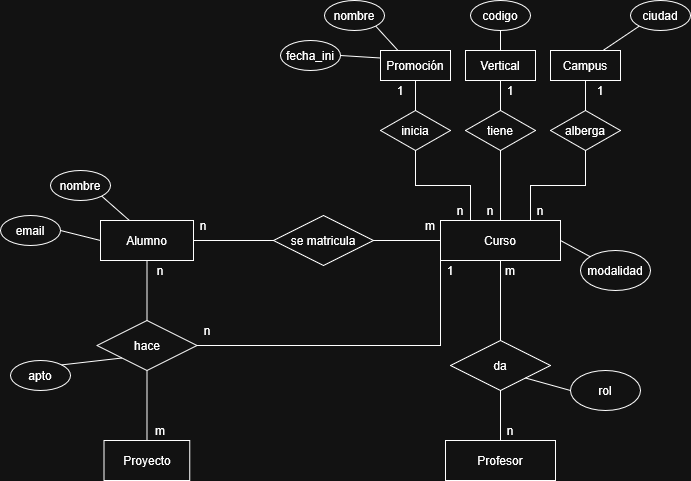

The diagram above was exported from draw.io. Its source (the exported page's mxGraphModel, read from the mxfile embedded in the PNG):
<mxGraphModel dx="1094" dy="700" grid="1" gridSize="10" guides="1" tooltips="1" connect="1" arrows="1" fold="1" page="1" pageScale="1" pageWidth="827" pageHeight="1169" math="0" shadow="0">
  <root>
    <mxCell id="0" />
    <mxCell id="1" parent="0" />
    <mxCell id="2" edge="1" parent="1" source="4" style="edgeStyle=orthogonalEdgeStyle;rounded=0;orthogonalLoop=1;jettySize=auto;html=1;exitX=1;exitY=0.5;exitDx=0;exitDy=0;entryX=0;entryY=0.5;entryDx=0;entryDy=0;endArrow=none;endFill=0;" target="13">
      <mxGeometry relative="1" as="geometry" />
    </mxCell>
    <mxCell id="3" edge="1" parent="1" source="4" style="edgeStyle=orthogonalEdgeStyle;rounded=0;orthogonalLoop=1;jettySize=auto;html=1;exitX=0.5;exitY=1;exitDx=0;exitDy=0;entryX=0.5;entryY=0;entryDx=0;entryDy=0;endArrow=none;endFill=0;" target="22">
      <mxGeometry relative="1" as="geometry" />
    </mxCell>
    <mxCell id="4" parent="1" style="rounded=0;whiteSpace=wrap;html=1;" value="Alumno" vertex="1">
      <mxGeometry height="40" width="93" x="190" y="280" as="geometry" />
    </mxCell>
    <mxCell id="5" parent="1" style="rounded=0;whiteSpace=wrap;html=1;" value="Campus" vertex="1">
      <mxGeometry height="30" width="70" x="640" y="110" as="geometry" />
    </mxCell>
    <mxCell id="6" parent="1" style="rounded=0;whiteSpace=wrap;html=1;" value="Vertical" vertex="1">
      <mxGeometry height="30" width="70" x="555" y="110" as="geometry" />
    </mxCell>
    <mxCell id="7" parent="1" style="rounded=0;whiteSpace=wrap;html=1;" value="Promoción" vertex="1">
      <mxGeometry height="30" width="70" x="470" y="110" as="geometry" />
    </mxCell>
    <mxCell id="8" edge="1" parent="1" source="9" style="edgeStyle=orthogonalEdgeStyle;rounded=0;orthogonalLoop=1;jettySize=auto;html=1;exitX=0.5;exitY=0;exitDx=0;exitDy=0;entryX=0.5;entryY=1;entryDx=0;entryDy=0;endArrow=none;endFill=0;" target="22">
      <mxGeometry relative="1" as="geometry" />
    </mxCell>
    <mxCell id="9" parent="1" style="rounded=0;whiteSpace=wrap;html=1;" value="Proyecto" vertex="1">
      <mxGeometry height="40" width="85.75" x="193.62" y="500" as="geometry" />
    </mxCell>
    <mxCell id="10" edge="1" parent="1" source="11" style="edgeStyle=orthogonalEdgeStyle;rounded=0;orthogonalLoop=1;jettySize=auto;html=1;exitX=0.5;exitY=0;exitDx=0;exitDy=0;entryX=0.5;entryY=1;entryDx=0;entryDy=0;endArrow=none;endFill=0;" target="47">
      <mxGeometry relative="1" as="geometry" />
    </mxCell>
    <mxCell id="11" parent="1" style="rounded=0;whiteSpace=wrap;html=1;" value="Profesor" vertex="1">
      <mxGeometry height="40" width="110" x="535" y="500" as="geometry" />
    </mxCell>
    <mxCell id="12" edge="1" parent="1" source="13" style="edgeStyle=orthogonalEdgeStyle;rounded=0;orthogonalLoop=1;jettySize=auto;html=1;exitX=1;exitY=0.5;exitDx=0;exitDy=0;entryX=0;entryY=0.5;entryDx=0;entryDy=0;endArrow=none;endFill=0;" target="17">
      <mxGeometry relative="1" as="geometry" />
    </mxCell>
    <mxCell id="13" parent="1" style="rhombus;whiteSpace=wrap;html=1;" value="se matricula" vertex="1">
      <mxGeometry height="50" width="100" x="363" y="275" as="geometry" />
    </mxCell>
    <mxCell id="14" edge="1" parent="1" source="17" style="edgeStyle=orthogonalEdgeStyle;rounded=0;orthogonalLoop=1;jettySize=auto;html=1;exitX=0;exitY=1;exitDx=0;exitDy=0;entryX=1;entryY=0.5;entryDx=0;entryDy=0;endArrow=none;endFill=0;" target="22">
      <mxGeometry relative="1" as="geometry" />
    </mxCell>
    <mxCell id="15" edge="1" parent="1" source="17" style="edgeStyle=orthogonalEdgeStyle;rounded=0;orthogonalLoop=1;jettySize=auto;html=1;exitX=0.5;exitY=1;exitDx=0;exitDy=0;entryX=0.5;entryY=0;entryDx=0;entryDy=0;endArrow=none;endFill=0;" target="47">
      <mxGeometry relative="1" as="geometry" />
    </mxCell>
    <mxCell id="16" edge="1" parent="1" source="17" style="edgeStyle=orthogonalEdgeStyle;rounded=0;orthogonalLoop=1;jettySize=auto;html=1;exitX=0.75;exitY=0;exitDx=0;exitDy=0;entryX=0.5;entryY=1;entryDx=0;entryDy=0;endArrow=none;endFill=0;" target="54">
      <mxGeometry relative="1" as="geometry" />
    </mxCell>
    <mxCell id="17" parent="1" style="rounded=0;whiteSpace=wrap;html=1;" value="Curso" vertex="1">
      <mxGeometry height="40" width="120" x="530" y="280" as="geometry" />
    </mxCell>
    <mxCell id="18" parent="1" style="ellipse;whiteSpace=wrap;html=1;" value="modalidad" vertex="1">
      <mxGeometry height="40" width="70" x="670" y="310" as="geometry" />
    </mxCell>
    <mxCell id="19" edge="1" parent="1" source="18" style="endArrow=none;html=1;rounded=0;entryX=1;entryY=0.5;entryDx=0;entryDy=0;" target="17" value="">
      <mxGeometry height="50" relative="1" width="50" as="geometry">
        <mxPoint x="360" y="400" as="sourcePoint" />
        <mxPoint x="420" y="350" as="targetPoint" />
      </mxGeometry>
    </mxCell>
    <mxCell id="20" parent="1" style="text;html=1;whiteSpace=wrap;strokeColor=none;fillColor=none;align=center;verticalAlign=middle;rounded=0;" value="n" vertex="1">
      <mxGeometry height="20" width="20" x="283" y="275" as="geometry" />
    </mxCell>
    <mxCell id="21" parent="1" style="text;html=1;whiteSpace=wrap;strokeColor=none;fillColor=none;align=center;verticalAlign=middle;rounded=0;" value="m" vertex="1">
      <mxGeometry height="20" width="20" x="510" y="275" as="geometry" />
    </mxCell>
    <mxCell id="22" parent="1" style="rhombus;whiteSpace=wrap;html=1;rotation=0;" value="hace" vertex="1">
      <mxGeometry height="50" width="100" x="186.5" y="380" as="geometry" />
    </mxCell>
    <mxCell id="23" parent="1" style="text;html=1;whiteSpace=wrap;strokeColor=none;fillColor=none;align=center;verticalAlign=middle;rounded=0;" value="n" vertex="1">
      <mxGeometry height="20" width="20" x="240" y="320" as="geometry" />
    </mxCell>
    <mxCell id="24" parent="1" style="text;html=1;whiteSpace=wrap;strokeColor=none;fillColor=none;align=center;verticalAlign=middle;rounded=0;" value="m" vertex="1">
      <mxGeometry height="20" width="20" x="240" y="480" as="geometry" />
    </mxCell>
    <mxCell id="25" parent="1" style="ellipse;whiteSpace=wrap;html=1;" value="apto" vertex="1">
      <mxGeometry height="30" width="60" x="100" y="420" as="geometry" />
    </mxCell>
    <mxCell id="26" edge="1" parent="1" source="25" style="rounded=0;orthogonalLoop=1;jettySize=auto;html=1;exitX=1;exitY=0;exitDx=0;exitDy=0;entryX=0;entryY=1;entryDx=0;entryDy=0;endArrow=none;endFill=0;" target="22">
      <mxGeometry relative="1" as="geometry" />
    </mxCell>
    <mxCell id="27" parent="1" style="ellipse;whiteSpace=wrap;html=1;" value="nombre" vertex="1">
      <mxGeometry height="30" width="60" x="140" y="230" as="geometry" />
    </mxCell>
    <mxCell id="28" edge="1" parent="1" source="29" style="rounded=0;orthogonalLoop=1;jettySize=auto;html=1;exitX=1;exitY=0.5;exitDx=0;exitDy=0;entryX=0;entryY=0.5;entryDx=0;entryDy=0;endArrow=none;endFill=0;" target="4">
      <mxGeometry relative="1" as="geometry" />
    </mxCell>
    <mxCell id="29" parent="1" style="ellipse;whiteSpace=wrap;html=1;" value="email" vertex="1">
      <mxGeometry height="30" width="60" x="90" y="275" as="geometry" />
    </mxCell>
    <mxCell id="30" edge="1" parent="1" source="27" style="rounded=0;orthogonalLoop=1;jettySize=auto;html=1;exitX=1;exitY=1;exitDx=0;exitDy=0;entryX=0.31;entryY=-0.002;entryDx=0;entryDy=0;entryPerimeter=0;endArrow=none;endFill=0;" target="4">
      <mxGeometry relative="1" as="geometry" />
    </mxCell>
    <mxCell id="31" parent="1" style="text;html=1;whiteSpace=wrap;strokeColor=none;fillColor=none;align=center;verticalAlign=middle;rounded=0;" value="n" vertex="1">
      <mxGeometry height="20" width="20" x="540" y="260" as="geometry" />
    </mxCell>
    <mxCell id="32" parent="1" style="text;html=1;whiteSpace=wrap;strokeColor=none;fillColor=none;align=center;verticalAlign=middle;rounded=0;" value="n" vertex="1">
      <mxGeometry height="20" width="20" x="620" y="260" as="geometry" />
    </mxCell>
    <mxCell id="33" parent="1" style="text;html=1;whiteSpace=wrap;strokeColor=none;fillColor=none;align=center;verticalAlign=middle;rounded=0;" value="n" vertex="1">
      <mxGeometry height="20" width="20" x="570" y="260" as="geometry" />
    </mxCell>
    <mxCell id="34" parent="1" style="text;html=1;whiteSpace=wrap;strokeColor=none;fillColor=none;align=center;verticalAlign=middle;rounded=0;" value="1" vertex="1">
      <mxGeometry height="20" width="20" x="480" y="140" as="geometry" />
    </mxCell>
    <mxCell id="35" parent="1" style="text;html=1;whiteSpace=wrap;strokeColor=none;fillColor=none;align=center;verticalAlign=middle;rounded=0;" value="1" vertex="1">
      <mxGeometry height="20" width="20" x="590" y="140" as="geometry" />
    </mxCell>
    <mxCell id="36" parent="1" style="text;html=1;whiteSpace=wrap;strokeColor=none;fillColor=none;align=center;verticalAlign=middle;rounded=0;" value="1" vertex="1">
      <mxGeometry height="20" width="20" x="680" y="140" as="geometry" />
    </mxCell>
    <mxCell id="37" edge="1" parent="1" source="38" style="edgeStyle=orthogonalEdgeStyle;rounded=0;orthogonalLoop=1;jettySize=auto;html=1;exitX=0.5;exitY=1;exitDx=0;exitDy=0;entryX=0.5;entryY=0;entryDx=0;entryDy=0;endArrow=none;endFill=0;" target="6">
      <mxGeometry relative="1" as="geometry" />
    </mxCell>
    <mxCell id="38" parent="1" style="ellipse;whiteSpace=wrap;html=1;" value="codigo" vertex="1">
      <mxGeometry height="30" width="60" x="560" y="60" as="geometry" />
    </mxCell>
    <mxCell id="39" edge="1" parent="1" source="40" style="rounded=0;orthogonalLoop=1;jettySize=auto;html=1;exitX=1;exitY=1;exitDx=0;exitDy=0;entryX=0.25;entryY=0;entryDx=0;entryDy=0;endArrow=none;endFill=0;" target="7">
      <mxGeometry relative="1" as="geometry" />
    </mxCell>
    <mxCell id="40" parent="1" style="ellipse;whiteSpace=wrap;html=1;" value="nombre" vertex="1">
      <mxGeometry height="30" width="60" x="414" y="60" as="geometry" />
    </mxCell>
    <mxCell id="41" edge="1" parent="1" source="42" style="rounded=0;orthogonalLoop=1;jettySize=auto;html=1;exitX=1;exitY=0.5;exitDx=0;exitDy=0;entryX=0;entryY=0.25;entryDx=0;entryDy=0;endArrow=none;endFill=0;" target="7">
      <mxGeometry relative="1" as="geometry" />
    </mxCell>
    <mxCell id="42" parent="1" style="ellipse;whiteSpace=wrap;html=1;" value="fecha_ini" vertex="1">
      <mxGeometry height="30" width="60" x="370" y="100" as="geometry" />
    </mxCell>
    <mxCell id="43" edge="1" parent="1" source="44" style="rounded=0;orthogonalLoop=1;jettySize=auto;html=1;exitX=0;exitY=1;exitDx=0;exitDy=0;entryX=0.75;entryY=0;entryDx=0;entryDy=0;endArrow=none;endFill=0;" target="5">
      <mxGeometry relative="1" as="geometry" />
    </mxCell>
    <mxCell id="44" parent="1" style="ellipse;whiteSpace=wrap;html=1;" value="ciudad" vertex="1">
      <mxGeometry height="30" width="60" x="720" y="60" as="geometry" />
    </mxCell>
    <mxCell id="45" parent="1" style="text;html=1;whiteSpace=wrap;strokeColor=none;fillColor=none;align=center;verticalAlign=middle;rounded=0;" value="1" vertex="1">
      <mxGeometry height="20" width="20" x="530" y="320" as="geometry" />
    </mxCell>
    <mxCell id="46" parent="1" style="text;html=1;whiteSpace=wrap;strokeColor=none;fillColor=none;align=center;verticalAlign=middle;rounded=0;" value="n" vertex="1">
      <mxGeometry height="20" width="20" x="286.5" y="380" as="geometry" />
    </mxCell>
    <mxCell id="47" parent="1" style="rhombus;whiteSpace=wrap;html=1;" value="da" vertex="1">
      <mxGeometry height="50" width="100" x="540" y="400" as="geometry" />
    </mxCell>
    <mxCell id="48" parent="1" style="ellipse;whiteSpace=wrap;html=1;" value="rol" vertex="1">
      <mxGeometry height="40" width="70" x="660" y="430" as="geometry" />
    </mxCell>
    <mxCell id="49" edge="1" parent="1" source="47" style="endArrow=none;html=1;rounded=0;entryX=0;entryY=0.5;entryDx=0;entryDy=0;exitX=1;exitY=1;exitDx=0;exitDy=0;" target="48" value="">
      <mxGeometry height="50" relative="1" width="50" as="geometry">
        <mxPoint x="360" y="410" as="sourcePoint" />
        <mxPoint x="410" y="360" as="targetPoint" />
      </mxGeometry>
    </mxCell>
    <mxCell id="50" edge="1" parent="1" source="52" style="edgeStyle=orthogonalEdgeStyle;rounded=0;orthogonalLoop=1;jettySize=auto;html=1;exitX=0.5;exitY=0;exitDx=0;exitDy=0;entryX=0.5;entryY=1;entryDx=0;entryDy=0;endArrow=none;endFill=0;" target="7">
      <mxGeometry relative="1" as="geometry" />
    </mxCell>
    <mxCell id="51" edge="1" parent="1" source="52" style="edgeStyle=orthogonalEdgeStyle;rounded=0;orthogonalLoop=1;jettySize=auto;html=1;exitX=0.5;exitY=1;exitDx=0;exitDy=0;entryX=0.25;entryY=0;entryDx=0;entryDy=0;endArrow=none;endFill=0;" target="17">
      <mxGeometry relative="1" as="geometry" />
    </mxCell>
    <mxCell id="52" parent="1" style="rhombus;whiteSpace=wrap;html=1;" value="inicia" vertex="1">
      <mxGeometry height="40" width="70" x="470" y="170" as="geometry" />
    </mxCell>
    <mxCell id="53" edge="1" parent="1" source="54" style="edgeStyle=orthogonalEdgeStyle;rounded=0;orthogonalLoop=1;jettySize=auto;html=1;exitX=0.5;exitY=0;exitDx=0;exitDy=0;entryX=0.5;entryY=1;entryDx=0;entryDy=0;endArrow=none;endFill=0;" target="5">
      <mxGeometry relative="1" as="geometry" />
    </mxCell>
    <mxCell id="54" parent="1" style="rhombus;whiteSpace=wrap;html=1;" value="alberga" vertex="1">
      <mxGeometry height="40" width="70" x="640" y="170" as="geometry" />
    </mxCell>
    <mxCell id="55" edge="1" parent="1" source="57" style="edgeStyle=orthogonalEdgeStyle;rounded=0;orthogonalLoop=1;jettySize=auto;html=1;exitX=0.5;exitY=0;exitDx=0;exitDy=0;entryX=0.5;entryY=1;entryDx=0;entryDy=0;endArrow=none;endFill=0;" target="6">
      <mxGeometry relative="1" as="geometry" />
    </mxCell>
    <mxCell id="56" edge="1" parent="1" source="57" style="rounded=0;orthogonalLoop=1;jettySize=auto;html=1;exitX=0.5;exitY=1;exitDx=0;exitDy=0;entryX=0.5;entryY=0;entryDx=0;entryDy=0;endArrow=none;endFill=0;edgeStyle=orthogonalEdgeStyle;" target="17">
      <mxGeometry relative="1" as="geometry" />
    </mxCell>
    <mxCell id="57" parent="1" style="rhombus;whiteSpace=wrap;html=1;" value="tiene" vertex="1">
      <mxGeometry height="40" width="70" x="555" y="170" as="geometry" />
    </mxCell>
    <mxCell id="58" parent="1" style="text;html=1;whiteSpace=wrap;strokeColor=none;fillColor=none;align=center;verticalAlign=middle;rounded=0;" value="n" vertex="1">
      <mxGeometry height="20" width="20" x="590" y="480" as="geometry" />
    </mxCell>
    <mxCell id="59" parent="1" style="text;html=1;whiteSpace=wrap;strokeColor=none;fillColor=none;align=center;verticalAlign=middle;rounded=0;" value="m" vertex="1">
      <mxGeometry height="20" width="20" x="590" y="320" as="geometry" />
    </mxCell>
  </root>
</mxGraphModel>